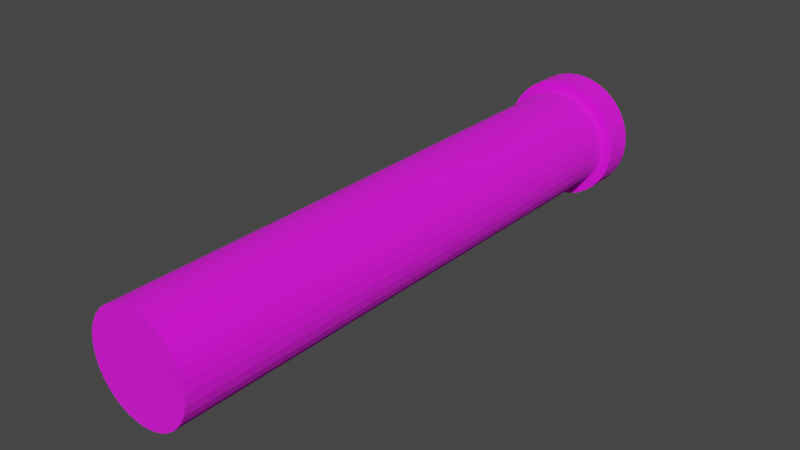 # Source: PipeBroken2.blend  (saved by Blender 2.93.21; exported with 4.5.12 LTS)
import bpy
from mathutils import Matrix  # noqa: F401  (used for matrix-valued properties, if any)

bpy.ops.wm.read_factory_settings(use_empty=True)
scene = bpy.context.scene
scene.name = 'Scene'

# ---- collections
col_collection = bpy.data.collections.new('Collection'); scene.collection.children.link(col_collection)

# ---- images (referenced by path relative to the original .blend; pixels are not part of the script)
import os
ASSET_DIR = os.environ.get("B2B_ASSET_DIR", "")  # directory of the original .blend (textures are referenced by path, not embedded)
HERE = os.path.dirname(os.path.abspath(__file__))  # packed textures are extracted next to this script under _unpacked/

def load_image(name, relpath, width, height, colorspace="sRGB"):
    """Load a texture the original file referenced (path relative to the .blend, or extracted next to this script)."""
    p = next((c for c in (os.path.join(HERE, relpath), os.path.join(ASSET_DIR, relpath)) if relpath and os.path.exists(c)), "")
    if p:
        img = bpy.data.images.load(p, check_existing=True)
        img.name = name
    else:  # same state as the original file: an image datablock whose file is absent (Cycles renders it pink)
        img = bpy.data.images.new(name, width, height)
        img.source = "FILE"
        img.filepath = "//" + (relpath or name)
    img.colorspace_settings.name = colorspace
    return img
img_colors_png = load_image('Colors.PNG', 'Colors.PNG', 1024, 1024, 'sRGB')

# ---- materials (node trees are filled in below, after node groups)
mat_material_001 = bpy.data.materials.new('Material.001')
mat_material_001.use_transparent_shadow = False

# ---- material node trees
mat_material_001.use_nodes = True; mat_material_001.node_tree.nodes.clear()
_N = mat_material_001.node_tree.nodes; _L = mat_material_001.node_tree.links
n0 = _N.new('ShaderNodeBsdfPrincipled'); n0.name = 'Principled BSDF'; n0.location = (10, 300)
n0.distribution = 'GGX'
n0.subsurface_method = 'BURLEY'
n0.inputs[2].default_value = 1.0
n0.inputs[3].default_value = 1.45
n0.inputs[27].default_value = (0.0, 0.0, 0.0, 1.0)
n0.inputs[28].default_value = 1.0
n1 = _N.new('ShaderNodeOutputMaterial'); n1.name = 'Material Output'; n1.location = (300, 300)
n2 = _N.new('ShaderNodeTexImage'); n2.name = 'Image Texture'; n2.location = (-280, 280)
n2.image = img_colors_png
_L.new(n0.outputs[0], n1.inputs[0])
_L.new(n2.outputs[0], n0.inputs[0])
n1.is_active_output = True

# ---- world
world_world = bpy.data.worlds.new('World'); scene.world = world_world
world_world.use_nodes = True; world_world.node_tree.nodes.clear()
_N = world_world.node_tree.nodes; _L = world_world.node_tree.links
n0 = _N.new('ShaderNodeOutputWorld'); n0.name = 'World Output'; n0.location = (300, 300)
n1 = _N.new('ShaderNodeBackground'); n1.name = 'Background'; n1.location = (10, 300)
n1.inputs[0].default_value = (0.05088, 0.05088, 0.05088, 1.0)
_L.new(n1.outputs[0], n0.inputs[0])
n0.is_active_output = True
world_world.color = (0.05088, 0.05088, 0.05088)
world_world.use_sun_shadow = False
world_world.sun_shadow_jitter_overblur = 0.0

# ---- meshes
me_cylinder = bpy.data.meshes.new('Cylinder')
me_cylinder.from_pydata([(0.0, 1.0, -1.0), (0.0, 1.0, 1.0), (0.1951, 0.9808, -1.0), (0.1951, 0.9808, 1.0), (0.3827, 0.9239, -1.0), (0.3827, 0.9239, 1.0), (0.5556, 0.8315, -1.0), (0.5556, 0.8315, 1.0), (0.7071, 0.7071, -1.0), (0.7071, 0.7071, 1.0), (0.8315, 0.5556, -1.0), (0.8315, 0.5556, 1.0), (0.9239, 0.3827, -1.0), (0.9239, 0.3827, 1.0), (0.9808, 0.1951, -1.0), (0.9808, 0.1951, 1.0), (1.0, -4.371e-08, -1.0), (1.0, -4.371e-08, 1.0), (0.9808, -0.1951, -1.0), (0.9808, -0.1951, 1.0), (0.9239, -0.3827, -1.0), (0.9239, -0.3827, 1.0), (0.8315, -0.5556, -1.0), (0.8315, -0.5556, 1.0), (0.7071, -0.7071, -1.0), (0.7071, -0.7071, 1.0), (0.5556, -0.8315, -1.0), (0.5556, -0.8315, 1.0), (0.3827, -0.9239, -1.0), (0.3827, -0.9239, 1.0), (0.1951, -0.9808, -1.0), (0.1951, -0.9808, 1.0), (-8.742e-08, -1.0, -1.0), (-8.742e-08, -1.0, 1.0), (-0.1951, -0.9808, -1.0), (-0.1951, -0.9808, 1.0), (-0.3827, -0.9239, -1.0), (-0.3827, -0.9239, 1.0), (-0.5556, -0.8315, -1.0), (-0.5556, -0.8315, 1.0), (-0.7071, -0.7071, -1.0), (-0.7071, -0.7071, 1.0), (-0.8315, -0.5556, -1.0), (-0.8315, -0.5556, 1.0), (-0.9239, -0.3827, -1.0), (-0.9239, -0.3827, 1.0), (-0.9808, -0.1951, -1.0), (-0.9808, -0.1951, 1.0), (-1.0, 1.192e-08, -1.0), (-1.0, 1.192e-08, 1.0), (-0.9808, 0.1951, -1.0), (-0.9808, 0.1951, 1.0), (-0.9239, 0.3827, -1.0), (-0.9239, 0.3827, 1.0), (-0.8315, 0.5556, -1.0), (-0.8315, 0.5556, 1.0), (-0.7071, 0.7071, -1.0), (-0.7071, 0.7071, 1.0), (-0.5556, 0.8315, -1.0), (-0.5556, 0.8315, 1.0), (-0.3827, 0.9239, -1.0), (-0.3827, 0.9239, 1.0), (-0.1951, 0.9808, -1.0), (-0.1951, 0.9808, 1.0), (-2.794e-09, 1.2, -1.0), (0.2341, 1.177, -1.0), (0.4592, 1.109, -1.0), (0.6667, 0.9978, -1.0), (0.8485, 0.8485, -1.0), (0.9978, 0.6667, -1.0), (1.109, 0.4592, -1.0), (1.177, 0.2341, -1.0), (1.2, -4.682e-08, -1.0), (1.177, -0.2341, -1.0), (1.109, -0.4592, -1.0), (0.9978, -0.6667, -1.0), (0.8485, -0.8485, -1.0), (0.6667, -0.9978, -1.0), (0.4592, -1.109, -1.0), (0.2341, -1.177, -1.0), (-1.077e-07, -1.2, -1.0), (-0.2341, -1.177, -1.0), (-0.4592, -1.109, -1.0), (-0.6667, -0.9978, -1.0), (-0.8485, -0.8485, -1.0), (-0.9978, -0.6667, -1.0), (-1.109, -0.4592, -1.0), (-1.177, -0.2341, -1.0), (-1.2, 1.994e-08, -1.0), (-1.177, 0.2341, -1.0), (-1.109, 0.4592, -1.0), (-0.9978, 0.6667, -1.0), (-0.8485, 0.8485, -1.0), (-0.6667, 0.9978, -1.0), (-0.4592, 1.109, -1.0), (-0.2341, 1.177, -1.0), (-1.69e-07, 1.2, -1.107), (0.2341, 1.177, -1.107), (0.4592, 1.109, -1.107), (0.6667, 0.9978, -1.107), (0.8485, 0.8485, -1.107), (0.9978, 0.6667, -1.107), (1.109, 0.4592, -1.107), (1.177, 0.2341, -1.107), (1.2, -4.682e-08, -1.107), (1.177, -0.2341, -1.107), (1.109, -0.4592, -1.107), (0.9978, -0.6667, -1.107), (0.8485, -0.8485, -1.107), (0.6667, -0.9978, -1.107), (0.4592, -1.109, -1.107), (0.2341, -1.177, -1.107), (-2.739e-07, -1.2, -1.107), (-0.2341, -1.177, -1.107), (-0.4592, -1.109, -1.107), (-0.6667, -0.9978, -1.107), (-0.8485, -0.8485, -1.107), (-0.9978, -0.6667, -1.107), (-1.109, -0.4592, -1.107), (-1.177, -0.2341, -1.107), (-1.2, 1.994e-08, -1.107), (-1.177, 0.2341, -1.107), (-1.109, 0.4592, -1.107), (-0.9978, 0.6667, -1.107), (-0.8485, 0.8485, -1.107), (-0.6667, 0.9978, -1.107), (-0.4592, 1.109, -1.107), (-0.2341, 1.177, -1.107), (0.1951, 0.9808, 0.107), (0.1951, 0.9808, -0.05075), (0.3827, 0.9239, 0.1066), (0.3827, 0.9239, 0.03596), (0.3827, 0.9239, -0.03091), (0.5556, 0.8315, 0.07573), (0.5556, 0.8315, 0.003523), (0.0, 1.0, -0.03586), (0.0, 1.0, 0.01615), (0.0, 1.0, 0.1369), (-0.1951, 0.9808, 0.08042), (0.1171, 0.9885, -0.05651), (0.2756, 0.9564, 0.1415), (-0.1016, 0.99, -0.01823)], [], [(0, 135, 139, 129, 2), (2, 129, 132, 4), (4, 132, 134, 6), (6, 134, 133, 7, 9, 8), (8, 9, 11, 10), (10, 11, 13, 12), (12, 13, 15, 14), (14, 15, 17, 16), (16, 17, 19, 18), (18, 19, 21, 20), (20, 21, 23, 22), (22, 23, 25, 24), (24, 25, 27, 26), (26, 27, 29, 28), (28, 29, 31, 30), (30, 31, 33, 32), (32, 33, 35, 34), (34, 35, 37, 36), (36, 37, 39, 38), (38, 39, 41, 40), (40, 41, 43, 42), (42, 43, 45, 44), (44, 45, 47, 46), (46, 47, 49, 48), (48, 49, 51, 50), (50, 51, 53, 52), (52, 53, 55, 54), (54, 55, 57, 56), (56, 57, 59, 58), (58, 59, 61, 60), (3, 1, 63, 61, 59, 57, 55, 53, 51, 49, 47, 45, 43, 41, 39, 37, 35, 33, 31, 29, 27, 25, 23, 21, 19, 17, 15, 13, 11, 9, 7, 5), (60, 61, 63, 138, 62), (62, 138, 136, 141, 135, 0), (62, 0, 64, 95), (89, 90, 122, 121), (18, 20, 74, 73), (36, 38, 83, 82), (54, 56, 92, 91), (10, 12, 70, 69), (28, 30, 79, 78), (46, 48, 88, 87), (2, 4, 66, 65), (20, 22, 75, 74), (38, 40, 84, 83), (56, 58, 93, 92), (12, 14, 71, 70), (30, 32, 80, 79), (48, 50, 89, 88), (4, 6, 67, 66), (22, 24, 76, 75), (40, 42, 85, 84), (58, 60, 94, 93), (14, 16, 72, 71), (32, 34, 81, 80), (50, 52, 90, 89), (6, 8, 68, 67), (24, 26, 77, 76), (42, 44, 86, 85), (60, 62, 95, 94), (16, 18, 73, 72), (34, 36, 82, 81), (52, 54, 91, 90), (8, 10, 69, 68), (26, 28, 78, 77), (44, 46, 87, 86), (0, 2, 65, 64), (96, 97, 98, 99, 100, 101, 102, 103, 104, 105, 106, 107, 108, 109, 110, 111, 112, 113, 114, 115, 116, 117, 118, 119, 120, 121, 122, 123, 124, 125, 126, 127), (76, 77, 109, 108), (90, 91, 123, 122), (77, 78, 110, 109), (64, 65, 97, 96), (91, 92, 124, 123), (78, 79, 111, 110), (65, 66, 98, 97), (92, 93, 125, 124), (79, 80, 112, 111), (66, 67, 99, 98), (93, 94, 126, 125), (80, 81, 113, 112), (67, 68, 100, 99), (94, 95, 127, 126), (81, 82, 114, 113), (68, 69, 101, 100), (95, 64, 96, 127), (82, 83, 115, 114), (69, 70, 102, 101), (83, 84, 116, 115), (70, 71, 103, 102), (84, 85, 117, 116), (71, 72, 104, 103), (85, 86, 118, 117), (72, 73, 105, 104), (86, 87, 119, 118), (73, 74, 106, 105), (87, 88, 120, 119), (74, 75, 107, 106), (88, 89, 121, 120), (75, 76, 108, 107), (129, 139, 135, 136, 137, 128), (128, 137, 1, 3), (132, 129, 128, 140, 130, 131), (130, 140, 128, 3, 5), (135, 141, 136), (136, 138, 137), (137, 138, 63, 1), (134, 132, 131), (131, 130, 133), (133, 134, 131), (133, 130, 5, 7)])
_uv = me_cylinder.uv_layers.new(name='UVMap')
_uv.uv.foreach_set('vector', [0.6547, 0.9234, 0.6878, 0.9234, 0.6871, 0.9233, 0.6873, 0.9232, 0.6547, 0.9232, 0.6547, 0.9232, 0.6873, 0.9232, 0.688, 0.9229, 0.6547, 0.9229, 0.6547, 0.9229, 0.688, 0.9229, 0.6892, 0.9223, 0.6547, 0.9223, 0.6547, 0.9223, 0.6892, 0.9223, 0.6917, 0.9223, 0.7235, 0.9223, 0.7235, 0.9215, 0.6547, 0.9215, 0.6547, 0.9215, 0.7235, 0.9215, 0.7235, 0.9205, 0.6547, 0.9205, 0.6547, 0.9205, 0.7235, 0.9205, 0.7235, 0.9194, 0.6547, 0.9194, 0.6547, 0.9194, 0.7235, 0.9194, 0.7235, 0.9182, 0.6547, 0.9182, 0.6547, 0.9182, 0.7235, 0.9182, 0.7235, 0.917, 0.6547, 0.917, 0.6547, 0.917, 0.7235, 0.917, 0.7235, 0.9158, 0.6547, 0.9158, 0.6547, 0.9158, 0.7235, 0.9158, 0.7235, 0.9146, 0.6547, 0.9146, 0.6547, 0.9146, 0.7235, 0.9146, 0.7235, 0.9135, 0.6547, 0.9135, 0.6547, 0.9135, 0.7235, 0.9135, 0.7235, 0.9125, 0.6547, 0.9125, 0.6547, 0.9125, 0.7235, 0.9125, 0.7235, 0.9117, 0.6547, 0.9117, 0.6547, 0.9117, 0.7235, 0.9117, 0.7235, 0.9111, 0.6547, 0.9111, 0.6547, 0.9111, 0.7235, 0.9111, 0.7235, 0.9108, 0.6547, 0.9108, 0.6547, 0.9108, 0.7235, 0.9108, 0.7235, 0.9106, 0.6547, 0.9106, 0.6547, 0.9106, 0.7235, 0.9106, 0.7235, 0.9108, 0.6547, 0.9108, 0.6547, 0.9108, 0.7235, 0.9108, 0.7235, 0.9111, 0.6547, 0.9111, 0.6547, 0.9111, 0.7235, 0.9111, 0.7235, 0.9117, 0.6547, 0.9117, 0.6547, 0.9117, 0.7235, 0.9117, 0.7235, 0.9125, 0.6547, 0.9125, 0.6547, 0.9125, 0.7235, 0.9125, 0.7235, 0.9135, 0.6547, 0.9135, 0.6547, 0.9135, 0.7235, 0.9135, 0.7235, 0.9146, 0.6547, 0.9146, 0.6547, 0.9146, 0.7235, 0.9146, 0.7235, 0.9158, 0.6547, 0.9158, 0.6547, 0.9158, 0.7235, 0.9158, 0.7235, 0.917, 0.6547, 0.917, 0.6547, 0.917, 0.7235, 0.917, 0.7235, 0.9182, 0.6547, 0.9182, 0.6547, 0.9182, 0.7235, 0.9182, 0.7235, 0.9194, 0.6547, 0.9194, 0.6547, 0.9194, 0.7235, 0.9194, 0.7235, 0.9205, 0.6547, 0.9205, 0.6547, 0.9205, 0.7235, 0.9205, 0.7235, 0.9215, 0.6547, 0.9215, 0.6547, 0.9215, 0.7235, 0.9215, 0.7235, 0.9223, 0.6547, 0.9223, 0.6547, 0.9223, 0.7235, 0.9223, 0.7235, 0.9229, 0.6547, 0.9229, 0.7235, 0.9232, 0.7235, 0.9234, 0.7235, 0.9232, 0.7235, 0.9229, 0.7235, 0.9223, 0.7235, 0.9215, 0.7235, 0.9205, 0.7235, 0.9194, 0.7235, 0.9182, 0.7235, 0.917, 0.7235, 0.9158, 0.7235, 0.9146, 0.7235, 0.9135, 0.7235, 0.9125, 0.7235, 0.9117, 0.7235, 0.9111, 0.7235, 0.9108, 0.7235, 0.9106, 0.7235, 0.9108, 0.7235, 0.9111, 0.7235, 0.9117, 0.7235, 0.9125, 0.7235, 0.9135, 0.7235, 0.9146, 0.7235, 0.9158, 0.7235, 0.917, 0.7235, 0.9182, 0.7235, 0.9194, 0.7235, 0.9205, 0.7235, 0.9215, 0.7235, 0.9223, 0.7235, 0.9229, 0.6547, 0.9229, 0.7235, 0.9229, 0.7235, 0.9232, 0.6918, 0.9232, 0.6547, 0.9232, 0.6547, 0.9232, 0.6918, 0.9232, 0.6896, 0.9234, 0.6884, 0.9233, 0.6878, 0.9234, 0.6547, 0.9234, 0.6547, 0.9232, 0.6547, 0.9234, 0.6547, 0.9246, 0.6547, 0.9245, 0.6547, 0.9185, 0.6547, 0.9199, 0.651, 0.9199, 0.651, 0.9185, 0.6547, 0.9158, 0.6547, 0.9146, 0.6547, 0.9141, 0.6547, 0.9155, 0.6547, 0.9111, 0.6547, 0.9117, 0.6547, 0.9107, 0.6547, 0.9099, 0.6547, 0.9205, 0.6547, 0.9215, 0.6547, 0.9224, 0.6547, 0.9212, 0.6547, 0.9205, 0.6547, 0.9194, 0.6547, 0.9199, 0.6547, 0.9212, 0.6547, 0.9111, 0.6547, 0.9108, 0.6547, 0.9095, 0.6547, 0.9099, 0.6547, 0.9158, 0.6547, 0.917, 0.6547, 0.917, 0.6547, 0.9155, 0.6547, 0.9232, 0.6547, 0.9229, 0.6547, 0.9241, 0.6547, 0.9245, 0.6547, 0.9146, 0.6547, 0.9135, 0.6547, 0.9128, 0.6547, 0.9141, 0.6547, 0.9117, 0.6547, 0.9125, 0.6547, 0.9116, 0.6547, 0.9107, 0.6547, 0.9215, 0.6547, 0.9223, 0.6547, 0.9234, 0.6547, 0.9224, 0.6547, 0.9194, 0.6547, 0.9182, 0.6547, 0.9185, 0.6547, 0.9199, 0.6547, 0.9108, 0.6547, 0.9106, 0.6547, 0.9094, 0.6547, 0.9095, 0.6547, 0.917, 0.6547, 0.9182, 0.6547, 0.9185, 0.6547, 0.917, 0.6547, 0.9229, 0.6547, 0.9223, 0.6547, 0.9234, 0.6547, 0.9241, 0.6547, 0.9135, 0.6547, 0.9125, 0.6547, 0.9116, 0.6547, 0.9128, 0.6547, 0.9125, 0.6547, 0.9135, 0.6547, 0.9128, 0.6547, 0.9116, 0.6547, 0.9223, 0.6547, 0.9229, 0.6547, 0.9241, 0.6547, 0.9234, 0.6547, 0.9182, 0.6547, 0.917, 0.6547, 0.917, 0.6547, 0.9185, 0.6547, 0.9106, 0.6547, 0.9108, 0.6547, 0.9095, 0.6547, 0.9094, 0.6547, 0.9182, 0.6547, 0.9194, 0.6547, 0.9199, 0.6547, 0.9185, 0.6547, 0.9223, 0.6547, 0.9215, 0.6547, 0.9224, 0.6547, 0.9234, 0.6547, 0.9125, 0.6547, 0.9117, 0.6547, 0.9107, 0.6547, 0.9116, 0.6547, 0.9135, 0.6547, 0.9146, 0.6547, 0.9141, 0.6547, 0.9128, 0.6547, 0.9229, 0.6547, 0.9232, 0.6547, 0.9245, 0.6547, 0.9241, 0.6547, 0.917, 0.6547, 0.9158, 0.6547, 0.9155, 0.6547, 0.917, 0.6547, 0.9108, 0.6547, 0.9111, 0.6547, 0.9099, 0.6547, 0.9095, 0.6547, 0.9194, 0.6547, 0.9205, 0.6547, 0.9212, 0.6547, 0.9199, 0.6547, 0.9215, 0.6547, 0.9205, 0.6547, 0.9212, 0.6547, 0.9224, 0.6547, 0.9117, 0.6547, 0.9111, 0.6547, 0.9099, 0.6547, 0.9107, 0.6547, 0.9146, 0.6547, 0.9158, 0.6547, 0.9155, 0.6547, 0.9141, 0.6547, 0.9234, 0.6547, 0.9232, 0.6547, 0.9245, 0.6547, 0.9246, 0.651, 0.9246, 0.651, 0.9245, 0.651, 0.9241, 0.651, 0.9234, 0.651, 0.9224, 0.651, 0.9212, 0.651, 0.9199, 0.651, 0.9185, 0.651, 0.917, 0.651, 0.9155, 0.651, 0.9141, 0.651, 0.9128, 0.651, 0.9116, 0.651, 0.9107, 0.651, 0.9099, 0.651, 0.9095, 0.651, 0.9094, 0.651, 0.9095, 0.651, 0.9099, 0.651, 0.9107, 0.651, 0.9116, 0.651, 0.9128, 0.651, 0.9141, 0.651, 0.9155, 0.651, 0.917, 0.651, 0.9185, 0.651, 0.9199, 0.651, 0.9212, 0.651, 0.9224, 0.651, 0.9234, 0.651, 0.9241, 0.651, 0.9245, 0.6547, 0.9116, 0.6547, 0.9107, 0.651, 0.9107, 0.651, 0.9116, 0.6547, 0.9199, 0.6547, 0.9212, 0.651, 0.9212, 0.651, 0.9199, 0.6547, 0.9107, 0.6547, 0.9099, 0.651, 0.9099, 0.651, 0.9107, 0.6547, 0.9246, 0.6547, 0.9245, 0.651, 0.9245, 0.651, 0.9246, 0.6547, 0.9212, 0.6547, 0.9224, 0.651, 0.9224, 0.651, 0.9212, 0.6547, 0.9099, 0.6547, 0.9095, 0.651, 0.9095, 0.651, 0.9099, 0.6547, 0.9245, 0.6547, 0.9241, 0.651, 0.9241, 0.651, 0.9245, 0.6547, 0.9224, 0.6547, 0.9234, 0.651, 0.9234, 0.651, 0.9224, 0.6547, 0.9095, 0.6547, 0.9094, 0.651, 0.9094, 0.651, 0.9095, 0.6547, 0.9241, 0.6547, 0.9234, 0.651, 0.9234, 0.651, 0.9241, 0.6547, 0.9234, 0.6547, 0.9241, 0.651, 0.9241, 0.651, 0.9234, 0.6547, 0.9094, 0.6547, 0.9095, 0.651, 0.9095, 0.651, 0.9094, 0.6547, 0.9234, 0.6547, 0.9224, 0.651, 0.9224, 0.651, 0.9234, 0.6547, 0.9241, 0.6547, 0.9245, 0.651, 0.9245, 0.651, 0.9241, 0.6547, 0.9095, 0.6547, 0.9099, 0.651, 0.9099, 0.651, 0.9095, 0.6547, 0.9224, 0.6547, 0.9212, 0.651, 0.9212, 0.651, 0.9224, 0.6547, 0.9245, 0.6547, 0.9246, 0.651, 0.9246, 0.651, 0.9245, 0.6547, 0.9099, 0.6547, 0.9107, 0.651, 0.9107, 0.651, 0.9099, 0.6547, 0.9212, 0.6547, 0.9199, 0.651, 0.9199, 0.651, 0.9212, 0.6547, 0.9107, 0.6547, 0.9116, 0.651, 0.9116, 0.651, 0.9107, 0.6547, 0.9199, 0.6547, 0.9185, 0.651, 0.9185, 0.651, 0.9199, 0.6547, 0.9116, 0.6547, 0.9128, 0.651, 0.9128, 0.651, 0.9116, 0.6547, 0.9185, 0.6547, 0.917, 0.651, 0.917, 0.651, 0.9185, 0.6547, 0.9128, 0.6547, 0.9141, 0.651, 0.9141, 0.651, 0.9128, 0.6547, 0.917, 0.6547, 0.9155, 0.651, 0.9155, 0.651, 0.917, 0.6547, 0.9141, 0.6547, 0.9155, 0.651, 0.9155, 0.651, 0.9141, 0.6547, 0.9155, 0.6547, 0.9141, 0.651, 0.9141, 0.651, 0.9155, 0.6547, 0.9155, 0.6547, 0.917, 0.651, 0.917, 0.651, 0.9155, 0.6547, 0.9141, 0.6547, 0.9128, 0.651, 0.9128, 0.651, 0.9141, 0.6547, 0.917, 0.6547, 0.9185, 0.651, 0.9185, 0.651, 0.917, 0.6547, 0.9128, 0.6547, 0.9116, 0.651, 0.9116, 0.651, 0.9128, 0.6873, 0.9232, 0.6871, 0.9233, 0.6878, 0.9234, 0.6896, 0.9234, 0.6938, 0.9234, 0.6927, 0.9232, 0.6927, 0.9232, 0.6938, 0.9234, 0.7235, 0.9234, 0.7235, 0.9232, 0.688, 0.9229, 0.6873, 0.9232, 0.6927, 0.9232, 0.6939, 0.9231, 0.6927, 0.9229, 0.6903, 0.9229, 0.6927, 0.9229, 0.6939, 0.9231, 0.6927, 0.9232, 0.7235, 0.9232, 0.7235, 0.9229, 0.6878, 0.9234, 0.6884, 0.9233, 0.6896, 0.9234, 0.6896, 0.9234, 0.6918, 0.9232, 0.6938, 0.9234, 0.6938, 0.9234, 0.6918, 0.9232, 0.7235, 0.9232, 0.7235, 0.9234, 0.6892, 0.9223, 0.688, 0.9229, 0.6903, 0.9229, 0.6903, 0.9229, 0.6927, 0.9229, 0.6917, 0.9223, 0.6917, 0.9223, 0.6892, 0.9223, 0.6903, 0.9229, 0.6917, 0.9223, 0.6927, 0.9229, 0.7235, 0.9229, 0.7235, 0.9223])
me_cylinder.materials.append(mat_material_001)
me_cylinder.use_remesh_fix_poles = True
me_cylinder.use_remesh_preserve_attributes = False
me_cylinder.update()

# ---- objects
ob_cylinder = bpy.data.objects.new('Cylinder', me_cylinder)

# ---- transforms, parenting, visibility, modifiers, constraints
ob_cylinder.location = (0.0, 0.0, 0.0)
ob_cylinder.rotation_euler = (1.571, 2.22e-16, 2.22e-16)
ob_cylinder.scale = (1.0, 1.0, 5.4)

# ---- collection membership
col_collection.objects.link(ob_cylinder)

# ---- scene / render settings (as saved in the file)
scene.frame_start = 1; scene.frame_end = 250; scene.frame_set(1)
scene.render.engine = 'BLENDER_EEVEE_NEXT'
scene.cycles.use_denoising = False
scene.cycles.samples = 128
scene.cycles.sampling_pattern = 'TABULATED_SOBOL'
scene.cycles.use_adaptive_sampling = False
scene.cycles.use_light_tree = False
scene.view_settings.view_transform = 'Filmic'
bpy.context.view_layer.update()

# ---- added for rendering (the .blend has no active camera and no usable light): camera, sun
cam_auto = bpy.data.cameras.new('AutoCamera')
cam_auto.lens = 50.0
cam_auto.sensor_width = 36.0
cam_auto.clip_end = 1000.0
ob_auto_camera = bpy.data.objects.new('AutoCamera', cam_auto)
scene.collection.objects.link(ob_auto_camera)
ob_auto_camera.location = (10.9876, -12.895, 8.79008)
ob_auto_camera.rotation_euler = (1.09748, -7.21219e-08, 0.694738)
scene.camera = ob_auto_camera
light_auto_sun = bpy.data.lights.new('AutoSun', 'SUN')
light_auto_sun.energy = 3.0
light_auto_sun.angle = 0.0523599
ob_auto_sun = bpy.data.objects.new('AutoSun', light_auto_sun)
scene.collection.objects.link(ob_auto_sun)
ob_auto_sun.rotation_euler = (0.872665, 0.174533, 0.523599)
bpy.context.view_layer.update()
